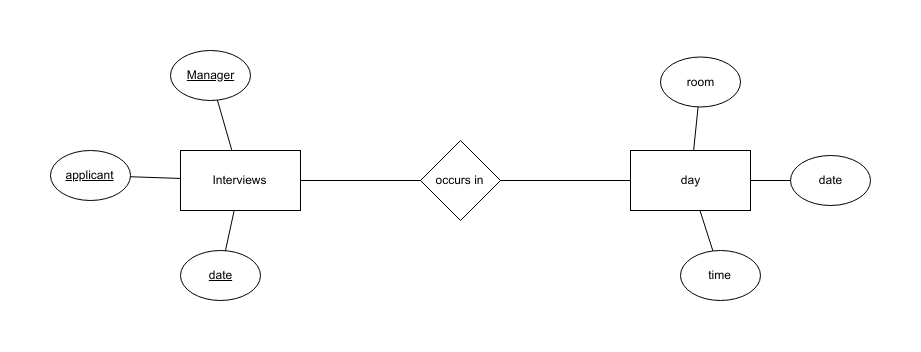

The diagram above was exported from draw.io. Its source (the exported page's mxGraphModel, read from the mxfile embedded in the PNG):
<mxGraphModel dx="1652" dy="962" grid="1" gridSize="10" guides="1" tooltips="1" connect="1" arrows="1" fold="1" page="1" pageScale="1" pageWidth="1169" pageHeight="827" math="0" shadow="0">
  <root>
    <mxCell id="0" />
    <mxCell id="1" parent="0" />
    <mxCell id="lJpioh9yeqqlvHtKiy1E-1" value="Interviews" style="rounded=0;whiteSpace=wrap;html=1;" vertex="1" parent="1">
      <mxGeometry x="290" y="300" width="120" height="60" as="geometry" />
    </mxCell>
    <mxCell id="lJpioh9yeqqlvHtKiy1E-2" value="&lt;u&gt;Manager&lt;/u&gt;" style="ellipse;whiteSpace=wrap;html=1;" vertex="1" parent="1">
      <mxGeometry x="280" y="200" width="80" height="50" as="geometry" />
    </mxCell>
    <mxCell id="lJpioh9yeqqlvHtKiy1E-3" value="day" style="rounded=0;whiteSpace=wrap;html=1;" vertex="1" parent="1">
      <mxGeometry x="740" y="300" width="120" height="60" as="geometry" />
    </mxCell>
    <mxCell id="lJpioh9yeqqlvHtKiy1E-5" value="&lt;u&gt;date&lt;/u&gt;" style="ellipse;whiteSpace=wrap;html=1;" vertex="1" parent="1">
      <mxGeometry x="290" y="400" width="80" height="50" as="geometry" />
    </mxCell>
    <mxCell id="lJpioh9yeqqlvHtKiy1E-6" value="&lt;u&gt;applicant&lt;/u&gt;" style="ellipse;whiteSpace=wrap;html=1;" vertex="1" parent="1">
      <mxGeometry x="160" y="300" width="80" height="50" as="geometry" />
    </mxCell>
    <mxCell id="lJpioh9yeqqlvHtKiy1E-9" value="time" style="ellipse;whiteSpace=wrap;html=1;" vertex="1" parent="1">
      <mxGeometry x="790" y="400" width="80" height="50" as="geometry" />
    </mxCell>
    <mxCell id="lJpioh9yeqqlvHtKiy1E-10" value="room" style="ellipse;whiteSpace=wrap;html=1;" vertex="1" parent="1">
      <mxGeometry x="770" y="206.5" width="80" height="50" as="geometry" />
    </mxCell>
    <mxCell id="lJpioh9yeqqlvHtKiy1E-12" value="date" style="ellipse;whiteSpace=wrap;html=1;" vertex="1" parent="1">
      <mxGeometry x="900" y="305" width="80" height="50" as="geometry" />
    </mxCell>
    <mxCell id="lJpioh9yeqqlvHtKiy1E-13" value="" style="endArrow=none;html=1;" edge="1" parent="1" source="lJpioh9yeqqlvHtKiy1E-1" target="lJpioh9yeqqlvHtKiy1E-6">
      <mxGeometry width="50" height="50" relative="1" as="geometry">
        <mxPoint x="160" y="520" as="sourcePoint" />
        <mxPoint x="200" y="480" as="targetPoint" />
      </mxGeometry>
    </mxCell>
    <mxCell id="lJpioh9yeqqlvHtKiy1E-14" value="" style="endArrow=none;html=1;" edge="1" parent="1" source="lJpioh9yeqqlvHtKiy1E-5" target="lJpioh9yeqqlvHtKiy1E-1">
      <mxGeometry width="50" height="50" relative="1" as="geometry">
        <mxPoint x="160" y="520" as="sourcePoint" />
        <mxPoint x="210" y="470" as="targetPoint" />
      </mxGeometry>
    </mxCell>
    <mxCell id="lJpioh9yeqqlvHtKiy1E-15" value="" style="endArrow=none;html=1;" edge="1" parent="1" source="lJpioh9yeqqlvHtKiy1E-1" target="lJpioh9yeqqlvHtKiy1E-2">
      <mxGeometry width="50" height="50" relative="1" as="geometry">
        <mxPoint x="160" y="520" as="sourcePoint" />
        <mxPoint x="210" y="470" as="targetPoint" />
      </mxGeometry>
    </mxCell>
    <mxCell id="lJpioh9yeqqlvHtKiy1E-16" value="" style="endArrow=none;html=1;" edge="1" parent="1" source="lJpioh9yeqqlvHtKiy1E-3" target="lJpioh9yeqqlvHtKiy1E-10">
      <mxGeometry width="50" height="50" relative="1" as="geometry">
        <mxPoint x="650" y="265" as="sourcePoint" />
        <mxPoint x="700" y="215" as="targetPoint" />
      </mxGeometry>
    </mxCell>
    <mxCell id="lJpioh9yeqqlvHtKiy1E-17" value="" style="endArrow=none;html=1;" edge="1" parent="1" source="lJpioh9yeqqlvHtKiy1E-12" target="lJpioh9yeqqlvHtKiy1E-3">
      <mxGeometry width="50" height="50" relative="1" as="geometry">
        <mxPoint x="660" y="275" as="sourcePoint" />
        <mxPoint x="710" y="225" as="targetPoint" />
      </mxGeometry>
    </mxCell>
    <mxCell id="lJpioh9yeqqlvHtKiy1E-18" value="" style="endArrow=none;html=1;" edge="1" parent="1" source="lJpioh9yeqqlvHtKiy1E-9" target="lJpioh9yeqqlvHtKiy1E-3">
      <mxGeometry width="50" height="50" relative="1" as="geometry">
        <mxPoint x="670" y="285" as="sourcePoint" />
        <mxPoint x="720" y="235" as="targetPoint" />
      </mxGeometry>
    </mxCell>
    <mxCell id="lJpioh9yeqqlvHtKiy1E-20" value="" style="endArrow=none;html=1;endFill=0;" edge="1" parent="1" source="lJpioh9yeqqlvHtKiy1E-1" target="lJpioh9yeqqlvHtKiy1E-3">
      <mxGeometry width="50" height="50" relative="1" as="geometry">
        <mxPoint x="600" y="330" as="sourcePoint" />
        <mxPoint x="570" y="335" as="targetPoint" />
      </mxGeometry>
    </mxCell>
    <mxCell id="lJpioh9yeqqlvHtKiy1E-24" value="occurs in" style="rhombus;whiteSpace=wrap;html=1;" vertex="1" parent="1">
      <mxGeometry x="530" y="290" width="80" height="80" as="geometry" />
    </mxCell>
  </root>
</mxGraphModel>